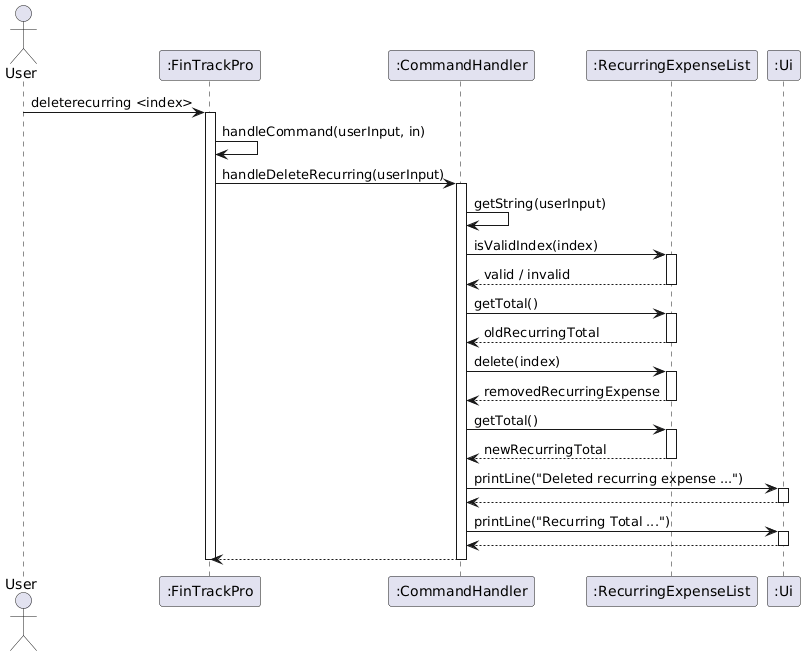

The diagram above was rendered by PlantUML. Its source (embedded in the PNG):
@startuml
actor User

participant ":FinTrackPro" as FinTrackPro
participant ":CommandHandler" as CommandHandler
participant ":RecurringExpenseList" as RecurringExpenseList
participant ":Ui" as Ui

User -> FinTrackPro : deleterecurring <index>
activate FinTrackPro

FinTrackPro -> FinTrackPro : handleCommand(userInput, in)


FinTrackPro -> CommandHandler : handleDeleteRecurring(userInput)
activate CommandHandler


CommandHandler -> CommandHandler : getString(userInput)

CommandHandler -> RecurringExpenseList : isValidIndex(index)
activate RecurringExpenseList
RecurringExpenseList --> CommandHandler : valid / invalid
deactivate RecurringExpenseList

CommandHandler -> RecurringExpenseList : getTotal()
activate RecurringExpenseList
RecurringExpenseList --> CommandHandler : oldRecurringTotal
deactivate RecurringExpenseList

CommandHandler -> RecurringExpenseList : delete(index)
activate RecurringExpenseList
RecurringExpenseList --> CommandHandler : removedRecurringExpense
deactivate RecurringExpenseList

CommandHandler -> RecurringExpenseList : getTotal()
activate RecurringExpenseList
RecurringExpenseList --> CommandHandler : newRecurringTotal
deactivate RecurringExpenseList

CommandHandler -> Ui : printLine("Deleted recurring expense ...")
activate Ui
Ui --> CommandHandler
deactivate Ui

CommandHandler -> Ui : printLine("Recurring Total ...")
activate Ui
Ui --> CommandHandler
deactivate Ui

CommandHandler --> FinTrackPro
deactivate CommandHandler

deactivate FinTrackPro
@enduml